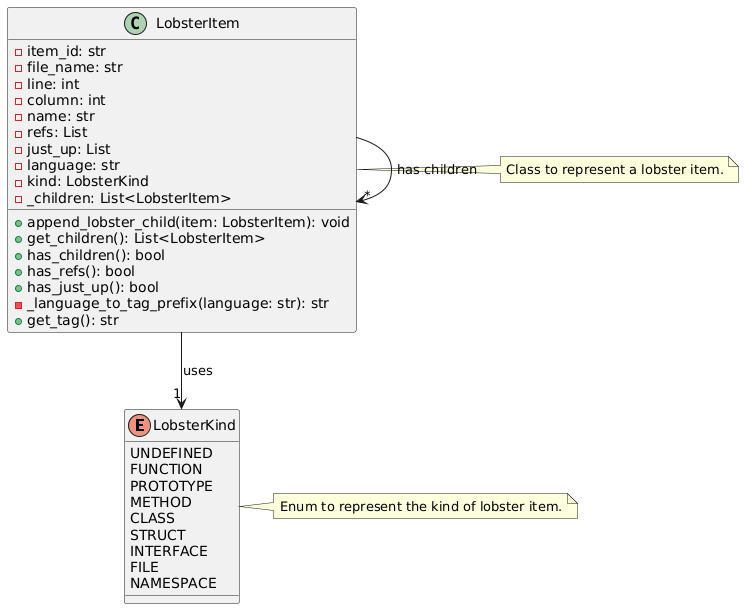

The diagram above was rendered by PlantUML. Its source (embedded in the PNG):
@startuml
enum LobsterKind {
    UNDEFINED
    FUNCTION
    PROTOTYPE
    METHOD
    CLASS
    STRUCT
    INTERFACE
    FILE
    NAMESPACE
}

class LobsterItem {
    - item_id: str
    - file_name: str
    - line: int
    - column: int
    - name: str
    - refs: List
    - just_up: List
    - language: str
    - kind: LobsterKind
    - _children: List<LobsterItem>

    + append_lobster_child(item: LobsterItem): void
    + get_children(): List<LobsterItem>
    + has_children(): bool
    + has_refs(): bool
    + has_just_up(): bool
    - _language_to_tag_prefix(language: str): str
    + get_tag(): str
}

LobsterItem --> "1" LobsterKind : uses
LobsterItem --> "*" LobsterItem : has children

note right of LobsterItem
  Class to represent a lobster item.
end note

note right of LobsterKind
  Enum to represent the kind of lobster item.
end note
@enduml